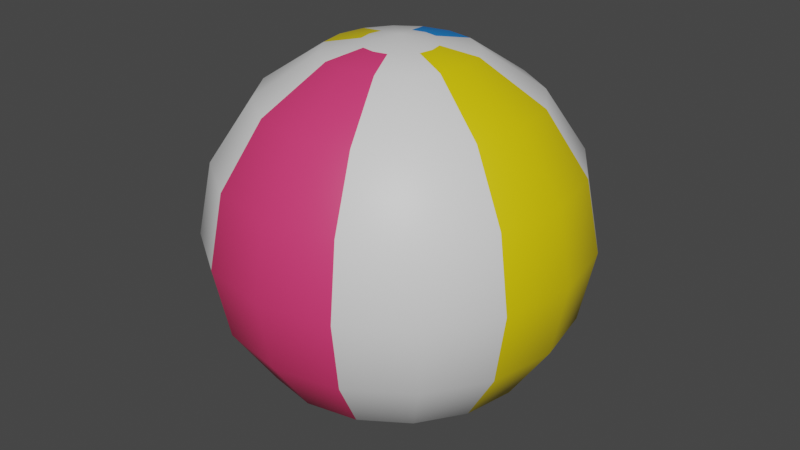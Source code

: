# Source: Beachball.blend  (saved by Blender 2.81.16; exported with 4.5.12 LTS)
import bpy
from mathutils import Matrix  # noqa: F401  (used for matrix-valued properties, if any)

bpy.ops.wm.read_factory_settings(use_empty=True)
scene = bpy.context.scene
scene.name = 'Scene'

# ---- collections
col_collection = bpy.data.collections.new('Collection'); scene.collection.children.link(col_collection)

# ---- materials (node trees are filled in below, after node groups)
mat_base = bpy.data.materials.new('Base')
mat_base.use_transparent_shadow = False
mat_blue = bpy.data.materials.new('Blue')
mat_blue.use_transparent_shadow = False
mat_yellow = bpy.data.materials.new('Yellow')
mat_yellow.use_transparent_shadow = False
mat_magenta = bpy.data.materials.new('Magenta')
mat_magenta.use_transparent_shadow = False

# ---- material node trees
mat_base.use_nodes = True; mat_base.node_tree.nodes.clear()
_N = mat_base.node_tree.nodes; _L = mat_base.node_tree.links
n0 = _N.new('ShaderNodeOutputMaterial'); n0.name = 'Material Output'; n0.location = (300, 300)
n1 = _N.new('ShaderNodeBsdfPrincipled'); n1.name = 'Principled BSDF'; n1.location = (10, 300)
n1.distribution = 'GGX'
n1.subsurface_method = 'BURLEY'
n1.inputs[3].default_value = 1.45
n1.inputs[27].default_value = (0.0, 0.0, 0.0, 1.0)
n1.inputs[28].default_value = 1.0
_L.new(n1.outputs[0], n0.inputs[0])
n0.is_active_output = True
mat_blue.use_nodes = True; mat_blue.node_tree.nodes.clear()
_N = mat_blue.node_tree.nodes; _L = mat_blue.node_tree.links
n0 = _N.new('ShaderNodeOutputMaterial'); n0.name = 'Material Output'; n0.location = (300, 300)
n1 = _N.new('ShaderNodeBsdfPrincipled'); n1.name = 'Principled BSDF'; n1.location = (10, 300)
n1.distribution = 'GGX'
n1.subsurface_method = 'BURLEY'
n1.inputs[0].default_value = (0.0, 0.2434, 0.8, 1.0)
n1.inputs[3].default_value = 1.45
n1.inputs[27].default_value = (0.0, 0.0, 0.0, 1.0)
n1.inputs[28].default_value = 1.0
_L.new(n1.outputs[0], n0.inputs[0])
n0.is_active_output = True
mat_yellow.use_nodes = True; mat_yellow.node_tree.nodes.clear()
_N = mat_yellow.node_tree.nodes; _L = mat_yellow.node_tree.links
n0 = _N.new('ShaderNodeOutputMaterial'); n0.name = 'Material Output'; n0.location = (300, 300)
n1 = _N.new('ShaderNodeBsdfPrincipled'); n1.name = 'Principled BSDF'; n1.location = (10, 300)
n1.distribution = 'GGX'
n1.subsurface_method = 'BURLEY'
n1.inputs[0].default_value = (0.8, 0.618, 0.0, 1.0)
n1.inputs[3].default_value = 1.45
n1.inputs[27].default_value = (0.0, 0.0, 0.0, 1.0)
n1.inputs[28].default_value = 1.0
_L.new(n1.outputs[0], n0.inputs[0])
n0.is_active_output = True
mat_magenta.use_nodes = True; mat_magenta.node_tree.nodes.clear()
_N = mat_magenta.node_tree.nodes; _L = mat_magenta.node_tree.links
n0 = _N.new('ShaderNodeOutputMaterial'); n0.name = 'Material Output'; n0.location = (300, 300)
n1 = _N.new('ShaderNodeBsdfPrincipled'); n1.name = 'Principled BSDF'; n1.location = (10, 300)
n1.distribution = 'GGX'
n1.subsurface_method = 'BURLEY'
n1.inputs[0].default_value = (0.8, 0.04321, 0.1638, 1.0)
n1.inputs[3].default_value = 1.45
n1.inputs[27].default_value = (0.0, 0.0, 0.0, 1.0)
n1.inputs[28].default_value = 1.0
_L.new(n1.outputs[0], n0.inputs[0])
n0.is_active_output = True

# ---- world
world_world = bpy.data.worlds.new('World'); scene.world = world_world
world_world.use_nodes = True; world_world.node_tree.nodes.clear()
_N = world_world.node_tree.nodes; _L = world_world.node_tree.links
n0 = _N.new('ShaderNodeOutputWorld'); n0.name = 'World Output'; n0.location = (300, 300)
n1 = _N.new('ShaderNodeBackground'); n1.name = 'Background'; n1.location = (10, 300)
n1.inputs[0].default_value = (0.05088, 0.05088, 0.05088, 1.0)
_L.new(n1.outputs[0], n0.inputs[0])
n0.is_active_output = True
world_world.color = (0.05088, 0.05088, 0.05088)
world_world.use_sun_shadow = False
world_world.sun_shadow_jitter_overblur = 0.0

# ---- meshes
me_sphere = bpy.data.meshes.new('Sphere')
me_sphere.from_pydata([(0.0, 2.121, 2.121), (0.0, 2.772, 1.148), (0.4393, 1.061, 2.772), (0.8118, 1.96, 2.121), (1.061, 2.561, 1.148), (1.148, 2.772, -1.311e-07), (0.8118, 0.8118, 2.772), (1.5, 1.5, 2.121), (1.96, 1.96, 1.148), (2.121, 2.121, -1.311e-07), (1.061, 0.4393, 2.772), (1.96, 0.8118, 2.121), (2.561, 1.061, 1.148), (2.772, 1.148, -1.311e-07), (1.148, 3.921e-07, 2.772), (2.121, 2.133e-07, 2.121), (2.772, 3.448e-08, 1.148), (3.0, 3.448e-08, -1.311e-07), (1.061, -0.4393, 2.772), (1.96, -0.8118, 2.121), (2.561, -1.061, 1.148), (2.772, -1.148, -1.311e-07), (0.8118, -0.8118, 2.772), (1.5, -1.5, 2.121), (1.96, -1.96, 1.148), (2.121, -2.121, -1.311e-07), (0.4393, -1.061, 2.772), (0.8118, -1.96, 2.121), (1.061, -2.561, 1.148), (1.148, -2.772, -1.311e-07), (-2.181e-07, -1.148, 2.772), (-7.992e-07, -2.121, 2.121), (-8.886e-07, -2.772, 1.148), (-9.78e-07, -3.0, -1.311e-07), (-2.025e-13, 1.519e-13, 3.0), (3.184e-07, 1.148, 2.772), (1.972e-06, 3.0, -1.311e-07), (1.592e-07, 0.574, 2.886), (0.2197, -0.5303, 2.886), (0.574, 1.961e-07, 2.886), (-1.09e-07, -0.574, 2.886), (0.5303, -0.2197, 2.886), (0.4059, 0.4059, 2.886), (0.2197, 0.5303, 2.886), (0.4059, -0.4059, 2.886), (0.5303, 0.2197, 2.886)], [], [(1, 0, 3, 4), (35, 37, 43, 2), (36, 1, 4, 5), (0, 35, 2, 3), (5, 4, 8, 9), (3, 2, 6, 7), (4, 3, 7, 8), (2, 43, 42, 6), (7, 6, 10, 11), (8, 7, 11, 12), (6, 42, 45, 10), (9, 8, 12, 13), (12, 11, 15, 16), (10, 45, 39, 14), (13, 12, 16, 17), (11, 10, 14, 15), (14, 39, 41, 18), (17, 16, 20, 21), (15, 14, 18, 19), (16, 15, 19, 20), (21, 20, 24, 25), (19, 18, 22, 23), (20, 19, 23, 24), (18, 41, 44, 22), (24, 23, 27, 28), (22, 44, 38, 26), (25, 24, 28, 29), (23, 22, 26, 27), (28, 27, 31, 32), (26, 38, 40, 30), (29, 28, 32, 33), (27, 26, 30, 31), (38, 44, 34), (45, 42, 34), (41, 39, 34), (44, 41, 34), (42, 43, 34), (40, 38, 34), (39, 45, 34), (43, 37, 34)])
me_sphere.polygons.foreach_set('use_smooth', [True] * 40)
me_sphere.polygons.foreach_set('material_index', [1, 1, 1, 1, 0, 0, 0, 0, 0, 0, 0, 0, 2, 2, 2, 2, 2, 2, 2, 2, 0, 0, 0, 0, 0, 0, 0, 0, 3, 3, 3, 3, 0, 0, 0, 0, 0, 0, 0, 0])
_uv = me_sphere.uv_layers.new(name='UVMap')
_uv.uv.foreach_set('vector', [0.75, 0.625, 0.75, 0.75, 0.6875, 0.75, 0.6875, 0.625, 0.75, 0.875, 0.7344, 0.9375, 0.7031, 0.9375, 0.6875, 0.875, 0.75, 0.5, 0.75, 0.625, 0.6875, 0.625, 0.6875, 0.5, 0.75, 0.75, 0.75, 0.875, 0.6875, 0.875, 0.6875, 0.75, 0.6875, 0.5, 0.6875, 0.625, 0.625, 0.625, 0.625, 0.5, 0.6875, 0.75, 0.6875, 0.875, 0.625, 0.875, 0.625, 0.75, 0.6875, 0.625, 0.6875, 0.75, 0.625, 0.75, 0.625, 0.625, 0.6875, 0.875, 0.6719, 0.9375, 0.6406, 0.9375, 0.625, 0.875, 0.625, 0.75, 0.625, 0.875, 0.5625, 0.875, 0.5625, 0.75, 0.625, 0.625, 0.625, 0.75, 0.5625, 0.75, 0.5625, 0.625, 0.625, 0.875, 0.6094, 0.9375, 0.5781, 0.9375, 0.5625, 0.875, 0.625, 0.5, 0.625, 0.625, 0.5625, 0.625, 0.5625, 0.5, 0.5625, 0.625, 0.5625, 0.75, 0.5, 0.75, 0.5, 0.625, 0.5625, 0.875, 0.5469, 0.9375, 0.5156, 0.9375, 0.5, 0.875, 0.5625, 0.5, 0.5625, 0.625, 0.5, 0.625, 0.5, 0.5, 0.5625, 0.75, 0.5625, 0.875, 0.5, 0.875, 0.5, 0.75, 0.5, 0.875, 0.4844, 0.9375, 0.4531, 0.9375, 0.4375, 0.875, 0.5, 0.5, 0.5, 0.625, 0.4375, 0.625, 0.4375, 0.5, 0.5, 0.75, 0.5, 0.875, 0.4375, 0.875, 0.4375, 0.75, 0.5, 0.625, 0.5, 0.75, 0.4375, 0.75, 0.4375, 0.625, 0.4375, 0.5, 0.4375, 0.625, 0.375, 0.625, 0.375, 0.5, 0.4375, 0.75, 0.4375, 0.875, 0.375, 0.875, 0.375, 0.75, 0.4375, 0.625, 0.4375, 0.75, 0.375, 0.75, 0.375, 0.625, 0.4375, 0.875, 0.4219, 0.9375, 0.3906, 0.9375, 0.375, 0.875, 0.375, 0.625, 0.375, 0.75, 0.3125, 0.75, 0.3125, 0.625, 0.375, 0.875, 0.3594, 0.9375, 0.3281, 0.9375, 0.3125, 0.875, 0.375, 0.5, 0.375, 0.625, 0.3125, 0.625, 0.3125, 0.5, 0.375, 0.75, 0.375, 0.875, 0.3125, 0.875, 0.3125, 0.75, 0.3125, 0.625, 0.3125, 0.75, 0.25, 0.75, 0.25, 0.625, 0.3125, 0.875, 0.2969, 0.9375, 0.2656, 0.9375, 0.25, 0.875, 0.3125, 0.5, 0.3125, 0.625, 0.25, 0.625, 0.25, 0.5, 0.3125, 0.75, 0.3125, 0.875, 0.25, 0.875, 0.25, 0.75, 0.3281, 0.9375, 0.3594, 0.9375, 0.3438, 1.0, 0.5781, 0.9375, 0.6094, 0.9375, 0.5938, 1.0, 0.4531, 0.9375, 0.4844, 0.9375, 0.4688, 1.0, 0.3906, 0.9375, 0.4219, 0.9375, 0.4063, 1.0, 0.6406, 0.9375, 0.6719, 0.9375, 0.6562, 1.0, 0.2656, 0.9375, 0.2969, 0.9375, 0.2812, 1.0, 0.5156, 0.9375, 0.5469, 0.9375, 0.5313, 1.0, 0.7031, 0.9375, 0.7344, 0.9375, 0.7188, 1.0])
me_sphere.materials.append(mat_base)
me_sphere.materials.append(mat_blue)
me_sphere.materials.append(mat_yellow)
me_sphere.materials.append(mat_magenta)
me_sphere.use_remesh_fix_poles = True
me_sphere.use_remesh_preserve_attributes = False
me_sphere.use_mirror_vertex_groups = False
me_sphere.update()

# ---- objects
ob_sphere = bpy.data.objects.new('Sphere', me_sphere)

# ---- transforms, parenting, visibility, modifiers, constraints
ob_sphere.location = (0.0, 0.0, 0.0)
ob_sphere.scale = (1.0, 1.0, 1.0)
ob_sphere.lineart.crease_threshold = 0.0
_m = ob_sphere.modifiers.new('Mirror', 'MIRROR')
_m.use_axis = (True, False, True)

# ---- collection membership
col_collection.objects.link(ob_sphere)

# ---- scene / render settings (as saved in the file)
scene.frame_start = 1; scene.frame_end = 250; scene.frame_set(1)
scene.render.engine = 'BLENDER_EEVEE_NEXT'
scene.cycles.use_denoising = False
scene.cycles.samples = 128
scene.cycles.sampling_pattern = 'TABULATED_SOBOL'
scene.cycles.use_adaptive_sampling = False
scene.cycles.use_light_tree = False
scene.view_settings.view_transform = 'Filmic'
bpy.context.view_layer.update()

# ---- added for rendering (the .blend has no active camera and no usable light): camera, sun
cam_auto = bpy.data.cameras.new('AutoCamera')
cam_auto.lens = 50.0
cam_auto.sensor_width = 36.0
cam_auto.clip_end = 1000.0
ob_auto_camera = bpy.data.objects.new('AutoCamera', cam_auto)
scene.collection.objects.link(ob_auto_camera)
ob_auto_camera.location = (9.61522, -11.5383, 7.69217)
ob_auto_camera.rotation_euler = (1.09748, -7.21219e-08, 0.694738)
scene.camera = ob_auto_camera
light_auto_sun = bpy.data.lights.new('AutoSun', 'SUN')
light_auto_sun.energy = 3.0
light_auto_sun.angle = 0.0523599
ob_auto_sun = bpy.data.objects.new('AutoSun', light_auto_sun)
scene.collection.objects.link(ob_auto_sun)
ob_auto_sun.rotation_euler = (0.872665, 0.174533, 0.523599)
bpy.context.view_layer.update()
